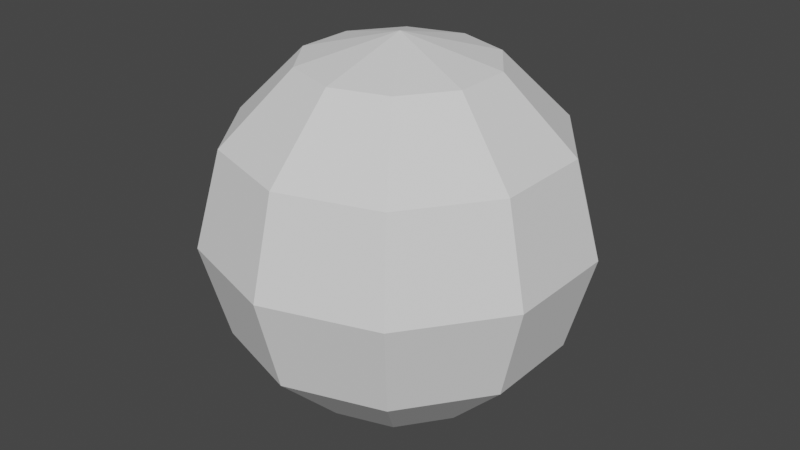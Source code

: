# Source: invertedSphere.blend  (saved by Blender 2.82.7; exported with 4.5.12 LTS)
import bpy
from mathutils import Matrix  # noqa: F401  (used for matrix-valued properties, if any)

bpy.ops.wm.read_factory_settings(use_empty=True)
scene = bpy.context.scene
scene.name = 'Scene'

# ---- collections
col_collection = bpy.data.collections.new('Collection'); scene.collection.children.link(col_collection)

# ---- world
world_world = bpy.data.worlds.new('World'); scene.world = world_world
world_world.use_nodes = True; world_world.node_tree.nodes.clear()
_N = world_world.node_tree.nodes; _L = world_world.node_tree.links
n0 = _N.new('ShaderNodeOutputWorld'); n0.name = 'World Output'; n0.location = (300, 300)
n1 = _N.new('ShaderNodeBackground'); n1.name = 'Background'; n1.location = (10, 300)
n1.inputs[0].default_value = (0.05088, 0.05088, 0.05088, 1.0)
_L.new(n1.outputs[0], n0.inputs[0])
n0.is_active_output = True
world_world.color = (0.05088, 0.05088, 0.05088)
world_world.use_sun_shadow = False
world_world.sun_shadow_jitter_overblur = 0.0

# ---- meshes
me_sphere = bpy.data.meshes.new('Sphere')
me_sphere.from_pydata([(0.0, 0.866, -0.5), (0.0, 0.5, -0.866), (-8.875e-08, 2.884e-08, 1.0), (0.2939, 0.4045, 0.866), (0.509, 0.7006, 0.5), (0.5878, 0.809, -4.371e-08), (0.509, 0.7006, -0.5), (0.2939, 0.4045, -0.866), (0.4755, 0.1545, 0.866), (0.8236, 0.2676, 0.5), (0.9511, 0.309, -4.371e-08), (0.8236, 0.2676, -0.5), (0.4755, 0.1545, -0.866), (0.4755, -0.1545, 0.866), (0.8236, -0.2676, 0.5), (0.9511, -0.309, -4.371e-08), (0.8236, -0.2676, -0.5), (0.4755, -0.1545, -0.866), (0.2939, -0.4045, 0.866), (0.509, -0.7006, 0.5), (0.5878, -0.809, -4.371e-08), (0.509, -0.7006, -0.5), (0.2939, -0.4045, -0.866), (3.046e-08, -0.5, 0.866), (3.046e-08, -0.866, 0.5), (-2.915e-08, -1.0, -4.371e-08), (-5.895e-08, -0.866, -0.5), (3.046e-08, -0.5, -0.866), (-0.2939, -0.4045, 0.866), (-0.509, -0.7006, 0.5), (-0.5878, -0.809, -4.371e-08), (-0.509, -0.7006, -0.5), (-0.2939, -0.4045, -0.866), (0.0, 1.51e-07, -1.0), (-0.4755, -0.1545, 0.866), (-0.8236, -0.2676, 0.5), (-0.9511, -0.309, -4.371e-08), (-0.8236, -0.2676, -0.5), (-0.4755, -0.1545, -0.866), (-0.4755, 0.1545, 0.866), (-0.8236, 0.2676, 0.5), (-0.9511, 0.309, -4.371e-08), (-0.8236, 0.2676, -0.5), (-0.4755, 0.1545, -0.866), (-0.2939, 0.4045, 0.866), (-0.509, 0.7006, 0.5), (-0.5878, 0.809, -4.371e-08), (-0.509, 0.7006, -0.5), (-0.2939, 0.4045, -0.866), (-8.875e-08, 0.5, 0.866), (-2.915e-08, 0.866, 0.5), (-8.875e-08, 1.0, -4.371e-08)], [], [(1, 7, 6, 0), (51, 5, 4, 50), (49, 3, 2), (33, 7, 1), (0, 6, 5, 51), (50, 4, 3, 49), (5, 10, 9, 4), (3, 8, 2), (33, 12, 7), (6, 11, 10, 5), (4, 9, 8, 3), (7, 12, 11, 6), (8, 13, 2), (33, 17, 12), (11, 16, 15, 10), (9, 14, 13, 8), (12, 17, 16, 11), (10, 15, 14, 9), (33, 22, 17), (16, 21, 20, 15), (14, 19, 18, 13), (17, 22, 21, 16), (15, 20, 19, 14), (13, 18, 2), (33, 27, 22), (21, 26, 25, 20), (19, 24, 23, 18), (22, 27, 26, 21), (20, 25, 24, 19), (18, 23, 2), (33, 32, 27), (26, 31, 30, 25), (24, 29, 28, 23), (27, 32, 31, 26), (25, 30, 29, 24), (23, 28, 2), (31, 37, 36, 30), (29, 35, 34, 28), (32, 38, 37, 31), (30, 36, 35, 29), (28, 34, 2), (33, 38, 32), (35, 40, 39, 34), (38, 43, 42, 37), (36, 41, 40, 35), (34, 39, 2), (33, 43, 38), (37, 42, 41, 36), (43, 48, 47, 42), (41, 46, 45, 40), (39, 44, 2), (33, 48, 43), (42, 47, 46, 41), (40, 45, 44, 39), (48, 1, 0, 47), (46, 51, 50, 45), (44, 49, 2), (33, 1, 48), (47, 0, 51, 46), (45, 50, 49, 44)])
_uv = me_sphere.uv_layers.new(name='UVMap')
_uv.uv.foreach_set('vector', [0.7, 0.1667, 0.6, 0.1667, 0.6, 0.3333, 0.7, 0.3333, 0.7, 0.5, 0.6, 0.5, 0.6, 0.6667, 0.7, 0.6667, 0.7, 0.8333, 0.6, 0.8333, 0.65, 1.0, 0.65, 0.0, 0.6, 0.1667, 0.7, 0.1667, 0.7, 0.3333, 0.6, 0.3333, 0.6, 0.5, 0.7, 0.5, 0.7, 0.6667, 0.6, 0.6667, 0.6, 0.8333, 0.7, 0.8333, 0.6, 0.5, 0.5, 0.5, 0.5, 0.6667, 0.6, 0.6667, 0.6, 0.8333, 0.5, 0.8333, 0.55, 1.0, 0.55, 0.0, 0.5, 0.1667, 0.6, 0.1667, 0.6, 0.3333, 0.5, 0.3333, 0.5, 0.5, 0.6, 0.5, 0.6, 0.6667, 0.5, 0.6667, 0.5, 0.8333, 0.6, 0.8333, 0.6, 0.1667, 0.5, 0.1667, 0.5, 0.3333, 0.6, 0.3333, 0.5, 0.8333, 0.4, 0.8333, 0.45, 1.0, 0.45, 0.0, 0.4, 0.1667, 0.5, 0.1667, 0.5, 0.3333, 0.4, 0.3333, 0.4, 0.5, 0.5, 0.5, 0.5, 0.6667, 0.4, 0.6667, 0.4, 0.8333, 0.5, 0.8333, 0.5, 0.1667, 0.4, 0.1667, 0.4, 0.3333, 0.5, 0.3333, 0.5, 0.5, 0.4, 0.5, 0.4, 0.6667, 0.5, 0.6667, 0.35, 0.0, 0.3, 0.1667, 0.4, 0.1667, 0.4, 0.3333, 0.3, 0.3333, 0.3, 0.5, 0.4, 0.5, 0.4, 0.6667, 0.3, 0.6667, 0.3, 0.8333, 0.4, 0.8333, 0.4, 0.1667, 0.3, 0.1667, 0.3, 0.3333, 0.4, 0.3333, 0.4, 0.5, 0.3, 0.5, 0.3, 0.6667, 0.4, 0.6667, 0.4, 0.8333, 0.3, 0.8333, 0.35, 1.0, 0.25, 0.0, 0.2, 0.1667, 0.3, 0.1667, 0.3, 0.3333, 0.2, 0.3333, 0.2, 0.5, 0.3, 0.5, 0.3, 0.6667, 0.2, 0.6667, 0.2, 0.8333, 0.3, 0.8333, 0.3, 0.1667, 0.2, 0.1667, 0.2, 0.3333, 0.3, 0.3333, 0.3, 0.5, 0.2, 0.5, 0.2, 0.6667, 0.3, 0.6667, 0.3, 0.8333, 0.2, 0.8333, 0.25, 1.0, 0.15, 0.0, 0.1, 0.1667, 0.2, 0.1667, 0.2, 0.3333, 0.1, 0.3333, 0.1, 0.5, 0.2, 0.5, 0.2, 0.6667, 0.1, 0.6667, 0.1, 0.8333, 0.2, 0.8333, 0.2, 0.1667, 0.1, 0.1667, 0.1, 0.3333, 0.2, 0.3333, 0.2, 0.5, 0.1, 0.5, 0.1, 0.6667, 0.2, 0.6667, 0.2, 0.8333, 0.1, 0.8333, 0.15, 1.0, 0.1, 0.3333, 0.0, 0.3333, 2.98e-08, 0.5, 0.1, 0.5, 0.1, 0.6667, 0.0, 0.6667, 0.0, 0.8333, 0.1, 0.8333, 0.1, 0.1667, 0.0, 0.1667, 0.0, 0.3333, 0.1, 0.3333, 0.1, 0.5, 2.98e-08, 0.5, 0.0, 0.6667, 0.1, 0.6667, 0.1, 0.8333, 0.0, 0.8333, 0.05, 1.0, 0.05, 0.0, 0.0, 0.1667, 0.1, 0.1667, 1.0, 0.6667, 0.9, 0.6667, 0.9, 0.8333, 1.0, 0.8333, 1.0, 0.1667, 0.9, 0.1667, 0.9, 0.3333, 1.0, 0.3333, 1.0, 0.5, 0.9, 0.5, 0.9, 0.6667, 1.0, 0.6667, 1.0, 0.8333, 0.9, 0.8333, 0.95, 1.0, 0.95, 0.0, 0.9, 0.1667, 1.0, 0.1667, 1.0, 0.3333, 0.9, 0.3333, 0.9, 0.5, 1.0, 0.5, 0.9, 0.1667, 0.8, 0.1667, 0.8, 0.3333, 0.9, 0.3333, 0.9, 0.5, 0.8, 0.5, 0.8, 0.6667, 0.9, 0.6667, 0.9, 0.8333, 0.8, 0.8333, 0.85, 1.0, 0.85, 0.0, 0.8, 0.1667, 0.9, 0.1667, 0.9, 0.3333, 0.8, 0.3333, 0.8, 0.5, 0.9, 0.5, 0.9, 0.6667, 0.8, 0.6667, 0.8, 0.8333, 0.9, 0.8333, 0.8, 0.1667, 0.7, 0.1667, 0.7, 0.3333, 0.8, 0.3333, 0.8, 0.5, 0.7, 0.5, 0.7, 0.6667, 0.8, 0.6667, 0.8, 0.8333, 0.7, 0.8333, 0.75, 1.0, 0.75, 0.0, 0.7, 0.1667, 0.8, 0.1667, 0.8, 0.3333, 0.7, 0.3333, 0.7, 0.5, 0.8, 0.5, 0.8, 0.6667, 0.7, 0.6667, 0.7, 0.8333, 0.8, 0.8333])
me_sphere.use_remesh_fix_poles = True
me_sphere.use_remesh_preserve_attributes = False
me_sphere.use_mirror_vertex_groups = False
me_sphere.update()

# ---- objects
ob_sphere = bpy.data.objects.new('Sphere', me_sphere)

# ---- transforms, parenting, visibility, modifiers, constraints
ob_sphere.location = (0.0, 0.0, 0.0)
ob_sphere.lineart.crease_threshold = 0.0

# ---- collection membership
col_collection.objects.link(ob_sphere)

# ---- scene / render settings (as saved in the file)
scene.frame_start = 1; scene.frame_end = 250; scene.frame_set(1)
scene.render.engine = 'BLENDER_EEVEE_NEXT'
scene.cycles.use_denoising = False
scene.cycles.samples = 128
scene.cycles.sampling_pattern = 'TABULATED_SOBOL'
scene.cycles.use_adaptive_sampling = False
scene.cycles.use_light_tree = False
scene.view_settings.view_transform = 'Filmic'
bpy.context.view_layer.update()

# ---- added for rendering (the .blend has no active camera and no usable light): camera, sun
cam_auto = bpy.data.cameras.new('AutoCamera')
cam_auto.lens = 50.0
cam_auto.sensor_width = 36.0
cam_auto.clip_end = 1000.0
ob_auto_camera = bpy.data.objects.new('AutoCamera', cam_auto)
scene.collection.objects.link(ob_auto_camera)
ob_auto_camera.location = (3.15365, -3.78438, 2.52292)
ob_auto_camera.rotation_euler = (1.09748, -7.21219e-08, 0.694738)
scene.camera = ob_auto_camera
light_auto_sun = bpy.data.lights.new('AutoSun', 'SUN')
light_auto_sun.energy = 3.0
light_auto_sun.angle = 0.0523599
ob_auto_sun = bpy.data.objects.new('AutoSun', light_auto_sun)
scene.collection.objects.link(ob_auto_sun)
ob_auto_sun.rotation_euler = (0.872665, 0.174533, 0.523599)
bpy.context.view_layer.update()
